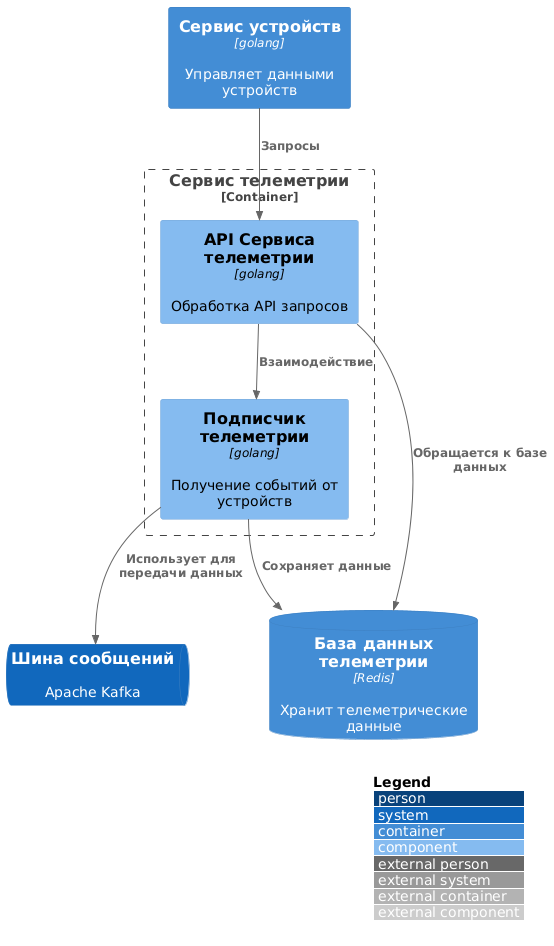

The diagram above was rendered by PlantUML. Its source (embedded in the PNG):
@startuml
!include <C4/C4_Container.puml>
    !include <C4/C4_Component.puml>

    LAYOUT_WITH_LEGEND()

    Container_Boundary(TelemetryService, "Сервис телеметрии") {
        Component(TelemetryServiceAPI, "API Сервиса телеметрии", "golang", "Обработка API запросов")
        Component(TelemetrySubscriber, "Подписчик телеметрии", "golang", "Получение событий от устройств")
    }

    ContainerDb(DeviceDB, "База данных телеметрии", "Redis", "Хранит телеметрические данные")
    Container(DeviceService, "Сервис устройств", "golang", "Управляет данными устройств")

    SystemQueue(AppQueue, "Шина сообщений", "Apache Kafka")

    Rel(DeviceService, TelemetryServiceAPI, "Запросы")
    Rel(TelemetryServiceAPI, TelemetrySubscriber, "Взаимодействие")
    Rel(TelemetrySubscriber, DeviceDB, "Сохраняет данные")
    Rel(TelemetryServiceAPI, DeviceDB, "Обращается к базе данных")
    Rel(TelemetrySubscriber, AppQueue, "Использует для передачи данных")
@enduml